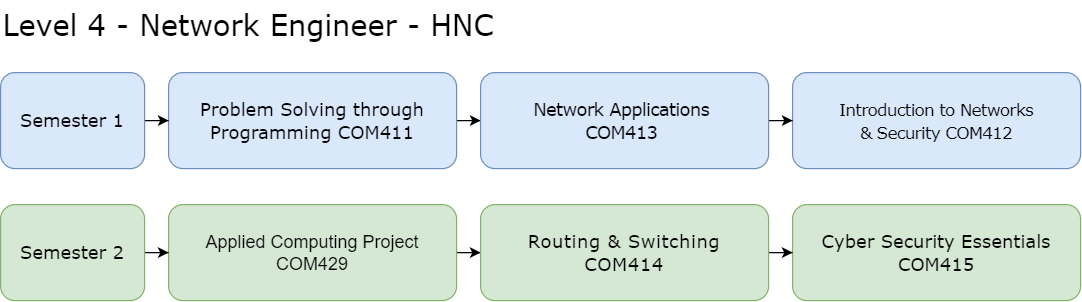

The diagram above was exported from draw.io. Its source (the exported page's mxGraphModel, read from the mxfile embedded in the PNG):
<mxGraphModel dx="2245" dy="817" grid="1" gridSize="10" guides="1" tooltips="1" connect="1" arrows="1" fold="1" page="1" pageScale="1" pageWidth="827" pageHeight="1169" math="0" shadow="0">
  <root>
    <mxCell id="2MlQVC2h8RQYX3S5XoAh-0" />
    <mxCell id="2MlQVC2h8RQYX3S5XoAh-1" parent="2MlQVC2h8RQYX3S5XoAh-0" />
    <mxCell id="6ve8ImFsgFSizYkGH7qV-4" value="" style="edgeStyle=orthogonalEdgeStyle;rounded=0;orthogonalLoop=1;jettySize=auto;html=1;fontFamily=Verdana;fontSize=24;fontColor=#000000;" parent="2MlQVC2h8RQYX3S5XoAh-1" source="2MlQVC2h8RQYX3S5XoAh-2" target="2MlQVC2h8RQYX3S5XoAh-7" edge="1">
      <mxGeometry relative="1" as="geometry" />
    </mxCell>
    <mxCell id="2MlQVC2h8RQYX3S5XoAh-2" value="&lt;font face=&quot;Verdana&quot;&gt;Problem Solving through Programming COM411&lt;/font&gt;" style="rounded=1;whiteSpace=wrap;html=1;fontSize=15;labelBackgroundColor=none;fillColor=#dae8fc;strokeColor=#6c8ebf;" parent="2MlQVC2h8RQYX3S5XoAh-1" vertex="1">
      <mxGeometry x="120" y="80" width="240" height="80" as="geometry" />
    </mxCell>
    <mxCell id="6ve8ImFsgFSizYkGH7qV-7" value="" style="edgeStyle=orthogonalEdgeStyle;rounded=0;orthogonalLoop=1;jettySize=auto;html=1;fontFamily=Verdana;fontSize=24;fontColor=#000000;" parent="2MlQVC2h8RQYX3S5XoAh-1" source="2MlQVC2h8RQYX3S5XoAh-3" target="2MlQVC2h8RQYX3S5XoAh-5" edge="1">
      <mxGeometry relative="1" as="geometry" />
    </mxCell>
    <mxCell id="2MlQVC2h8RQYX3S5XoAh-3" value="&lt;div style=&quot;&quot;&gt;&lt;font style=&quot;font-size: 15px;&quot;&gt;Applied Computing Project COM429&lt;/font&gt;&lt;br&gt;&lt;/div&gt;" style="rounded=1;whiteSpace=wrap;html=1;fontSize=15;align=center;fillColor=#d5e8d4;strokeColor=#82b366;" parent="2MlQVC2h8RQYX3S5XoAh-1" vertex="1">
      <mxGeometry x="120" y="190" width="240" height="80" as="geometry" />
    </mxCell>
    <mxCell id="2MlQVC2h8RQYX3S5XoAh-4" value="&lt;font face=&quot;Verdana&quot;&gt;Cyber Security Essentials COM415&lt;/font&gt;" style="rounded=1;whiteSpace=wrap;html=1;fontSize=15;fillColor=#d5e8d4;strokeColor=#82b366;" parent="2MlQVC2h8RQYX3S5XoAh-1" vertex="1">
      <mxGeometry x="640" y="190" width="240" height="80" as="geometry" />
    </mxCell>
    <mxCell id="6ve8ImFsgFSizYkGH7qV-8" value="" style="edgeStyle=orthogonalEdgeStyle;rounded=0;orthogonalLoop=1;jettySize=auto;html=1;fontFamily=Verdana;fontSize=24;fontColor=#000000;" parent="2MlQVC2h8RQYX3S5XoAh-1" source="2MlQVC2h8RQYX3S5XoAh-5" target="2MlQVC2h8RQYX3S5XoAh-4" edge="1">
      <mxGeometry relative="1" as="geometry" />
    </mxCell>
    <mxCell id="2MlQVC2h8RQYX3S5XoAh-5" value="&lt;div style=&quot;line-height: 1.2;&quot;&gt;&lt;div style=&quot;&quot;&gt;&lt;span style=&quot;letter-spacing: 0.45px; background-color: initial;&quot;&gt;&lt;font style=&quot;font-size: 15px;&quot; face=&quot;Verdana&quot;&gt;Routing &amp;amp; Switching&lt;/font&gt;&lt;/span&gt;&lt;/div&gt;&lt;font style=&quot;font-size: 15px;&quot; face=&quot;Verdana&quot;&gt;&lt;div style=&quot;&quot;&gt;&lt;span style=&quot;letter-spacing: 0.45px; background-color: initial;&quot;&gt;COM414&lt;/span&gt;&lt;/div&gt;&lt;/font&gt;&lt;/div&gt;" style="rounded=1;whiteSpace=wrap;html=1;fontSize=15;fillColor=#d5e8d4;strokeColor=#82b366;align=center;" parent="2MlQVC2h8RQYX3S5XoAh-1" vertex="1">
      <mxGeometry x="380" y="190" width="240" height="80" as="geometry" />
    </mxCell>
    <mxCell id="2MlQVC2h8RQYX3S5XoAh-6" value="&lt;font style=&quot;line-height: 1.2;&quot; face=&quot;Verdana&quot;&gt;&lt;span style=&quot;font-size: 14px; letter-spacing: -0.6px;&quot;&gt;Introduction to Networks &lt;br&gt;&amp;amp; Security&amp;nbsp;&lt;/span&gt;&lt;span style=&quot;font-size: 14px; letter-spacing: -0.6px;&quot;&gt;COM412&lt;br&gt;&lt;/span&gt;&lt;/font&gt;" style="rounded=1;whiteSpace=wrap;html=1;fontSize=15;align=center;fillColor=#dae8fc;strokeColor=#6c8ebf;" parent="2MlQVC2h8RQYX3S5XoAh-1" vertex="1">
      <mxGeometry x="640" y="80" width="240" height="80" as="geometry" />
    </mxCell>
    <mxCell id="6ve8ImFsgFSizYkGH7qV-5" value="" style="edgeStyle=orthogonalEdgeStyle;rounded=0;orthogonalLoop=1;jettySize=auto;html=1;fontFamily=Verdana;fontSize=24;fontColor=#000000;" parent="2MlQVC2h8RQYX3S5XoAh-1" source="2MlQVC2h8RQYX3S5XoAh-7" target="2MlQVC2h8RQYX3S5XoAh-6" edge="1">
      <mxGeometry relative="1" as="geometry" />
    </mxCell>
    <mxCell id="2MlQVC2h8RQYX3S5XoAh-7" value="&lt;div style=&quot;&quot;&gt;&lt;font face=&quot;Verdana&quot;&gt;&lt;span style=&quot;letter-spacing: -0.6px;&quot;&gt;Network Applications&amp;nbsp;&lt;/span&gt;&lt;br&gt;&lt;/font&gt;&lt;/div&gt;&lt;span style=&quot;letter-spacing: -0.6px;&quot;&gt;&lt;font face=&quot;Verdana&quot;&gt;COM413&amp;nbsp;&lt;/font&gt;&lt;/span&gt;" style="rounded=1;whiteSpace=wrap;html=1;fontSize=15;align=center;fillColor=#dae8fc;strokeColor=#6c8ebf;" parent="2MlQVC2h8RQYX3S5XoAh-1" vertex="1">
      <mxGeometry x="380" y="80" width="240" height="80" as="geometry" />
    </mxCell>
    <mxCell id="6ve8ImFsgFSizYkGH7qV-0" value="Level 4 - Network Engineer - HNC" style="text;whiteSpace=wrap;html=1;fontSize=24;fontFamily=Verdana;fontColor=#000000;" parent="2MlQVC2h8RQYX3S5XoAh-1" vertex="1">
      <mxGeometry x="-20" y="20" width="530" height="30" as="geometry" />
    </mxCell>
    <mxCell id="6ve8ImFsgFSizYkGH7qV-3" value="" style="edgeStyle=orthogonalEdgeStyle;rounded=0;orthogonalLoop=1;jettySize=auto;html=1;fontFamily=Verdana;fontSize=24;fontColor=#000000;" parent="2MlQVC2h8RQYX3S5XoAh-1" source="6ve8ImFsgFSizYkGH7qV-1" target="2MlQVC2h8RQYX3S5XoAh-2" edge="1">
      <mxGeometry relative="1" as="geometry" />
    </mxCell>
    <mxCell id="6ve8ImFsgFSizYkGH7qV-1" value="&lt;font face=&quot;Verdana&quot;&gt;Semester 1&lt;/font&gt;" style="rounded=1;whiteSpace=wrap;html=1;fontSize=15;labelBackgroundColor=none;fillColor=#dae8fc;strokeColor=#6c8ebf;" parent="2MlQVC2h8RQYX3S5XoAh-1" vertex="1">
      <mxGeometry x="-20" y="80" width="120" height="80" as="geometry" />
    </mxCell>
    <mxCell id="6ve8ImFsgFSizYkGH7qV-6" value="" style="edgeStyle=orthogonalEdgeStyle;rounded=0;orthogonalLoop=1;jettySize=auto;html=1;fontFamily=Verdana;fontSize=24;fontColor=#000000;" parent="2MlQVC2h8RQYX3S5XoAh-1" source="6ve8ImFsgFSizYkGH7qV-2" target="2MlQVC2h8RQYX3S5XoAh-3" edge="1">
      <mxGeometry relative="1" as="geometry" />
    </mxCell>
    <mxCell id="6ve8ImFsgFSizYkGH7qV-2" value="&lt;font face=&quot;Verdana&quot;&gt;Semester 2&lt;/font&gt;" style="rounded=1;whiteSpace=wrap;html=1;fontSize=15;labelBackgroundColor=none;fillColor=#d5e8d4;strokeColor=#82b366;" parent="2MlQVC2h8RQYX3S5XoAh-1" vertex="1">
      <mxGeometry x="-20" y="190" width="120" height="80" as="geometry" />
    </mxCell>
  </root>
</mxGraphModel>